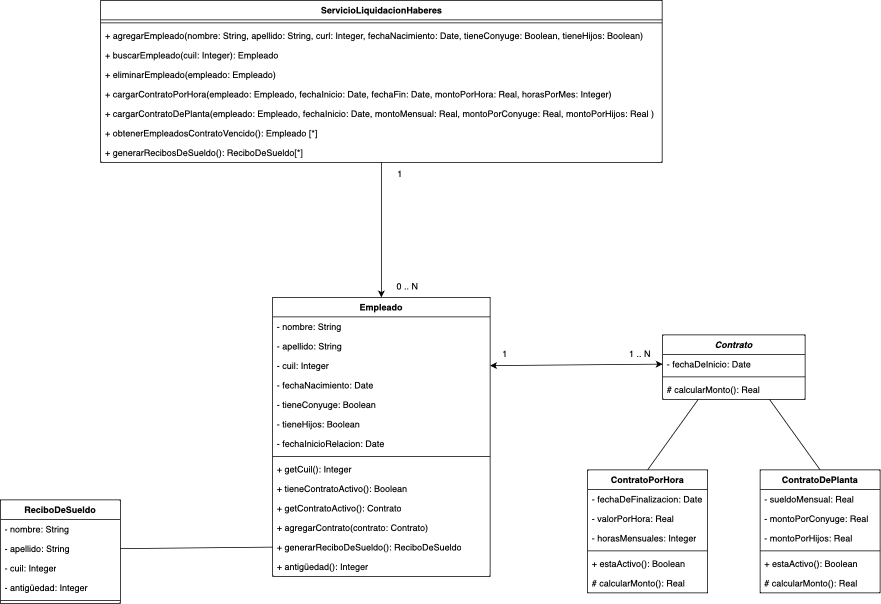

The diagram above was exported from draw.io. Its source (the exported page's mxGraphModel, read from the mxfile embedded in the PNG):
<mxGraphModel dx="2017" dy="1671" grid="1" gridSize="10" guides="1" tooltips="1" connect="1" arrows="1" fold="1" page="1" pageScale="1" pageWidth="827" pageHeight="1169" math="0" shadow="0">
  <root>
    <mxCell id="0" />
    <mxCell id="1" parent="0" />
    <mxCell id="G5WcpUyz0v1NW0tIRNeO-24" value="Empleado" style="swimlane;fontStyle=1;align=center;verticalAlign=top;childLayout=stackLayout;horizontal=1;startSize=26;horizontalStack=0;resizeParent=1;resizeParentMax=0;resizeLast=0;collapsible=1;marginBottom=0;whiteSpace=wrap;html=1;" vertex="1" parent="1">
      <mxGeometry x="-50" y="120" width="290" height="372" as="geometry" />
    </mxCell>
    <mxCell id="G5WcpUyz0v1NW0tIRNeO-25" value="- nombre: String" style="text;strokeColor=none;fillColor=none;align=left;verticalAlign=top;spacingLeft=4;spacingRight=4;overflow=hidden;rotatable=0;points=[[0,0.5],[1,0.5]];portConstraint=eastwest;whiteSpace=wrap;html=1;" vertex="1" parent="G5WcpUyz0v1NW0tIRNeO-24">
      <mxGeometry y="26" width="290" height="26" as="geometry" />
    </mxCell>
    <mxCell id="G5WcpUyz0v1NW0tIRNeO-76" value="- apellido: String" style="text;strokeColor=none;fillColor=none;align=left;verticalAlign=top;spacingLeft=4;spacingRight=4;overflow=hidden;rotatable=0;points=[[0,0.5],[1,0.5]];portConstraint=eastwest;whiteSpace=wrap;html=1;" vertex="1" parent="G5WcpUyz0v1NW0tIRNeO-24">
      <mxGeometry y="52" width="290" height="26" as="geometry" />
    </mxCell>
    <mxCell id="G5WcpUyz0v1NW0tIRNeO-40" value="- cuil: Integer" style="text;strokeColor=none;fillColor=none;align=left;verticalAlign=top;spacingLeft=4;spacingRight=4;overflow=hidden;rotatable=0;points=[[0,0.5],[1,0.5]];portConstraint=eastwest;whiteSpace=wrap;html=1;" vertex="1" parent="G5WcpUyz0v1NW0tIRNeO-24">
      <mxGeometry y="78" width="290" height="26" as="geometry" />
    </mxCell>
    <mxCell id="G5WcpUyz0v1NW0tIRNeO-42" value="- fechaNacimiento: Date" style="text;strokeColor=none;fillColor=none;align=left;verticalAlign=top;spacingLeft=4;spacingRight=4;overflow=hidden;rotatable=0;points=[[0,0.5],[1,0.5]];portConstraint=eastwest;whiteSpace=wrap;html=1;" vertex="1" parent="G5WcpUyz0v1NW0tIRNeO-24">
      <mxGeometry y="104" width="290" height="26" as="geometry" />
    </mxCell>
    <mxCell id="G5WcpUyz0v1NW0tIRNeO-43" value="- tieneConyuge: Boolean" style="text;strokeColor=none;fillColor=none;align=left;verticalAlign=top;spacingLeft=4;spacingRight=4;overflow=hidden;rotatable=0;points=[[0,0.5],[1,0.5]];portConstraint=eastwest;whiteSpace=wrap;html=1;" vertex="1" parent="G5WcpUyz0v1NW0tIRNeO-24">
      <mxGeometry y="130" width="290" height="26" as="geometry" />
    </mxCell>
    <mxCell id="G5WcpUyz0v1NW0tIRNeO-44" value="- tieneHijos: Boolean" style="text;strokeColor=none;fillColor=none;align=left;verticalAlign=top;spacingLeft=4;spacingRight=4;overflow=hidden;rotatable=0;points=[[0,0.5],[1,0.5]];portConstraint=eastwest;whiteSpace=wrap;html=1;" vertex="1" parent="G5WcpUyz0v1NW0tIRNeO-24">
      <mxGeometry y="156" width="290" height="26" as="geometry" />
    </mxCell>
    <mxCell id="G5WcpUyz0v1NW0tIRNeO-45" value="- fechaInicioRelacion: Date" style="text;strokeColor=none;fillColor=none;align=left;verticalAlign=top;spacingLeft=4;spacingRight=4;overflow=hidden;rotatable=0;points=[[0,0.5],[1,0.5]];portConstraint=eastwest;whiteSpace=wrap;html=1;" vertex="1" parent="G5WcpUyz0v1NW0tIRNeO-24">
      <mxGeometry y="182" width="290" height="26" as="geometry" />
    </mxCell>
    <mxCell id="G5WcpUyz0v1NW0tIRNeO-26" value="" style="line;strokeWidth=1;fillColor=none;align=left;verticalAlign=middle;spacingTop=-1;spacingLeft=3;spacingRight=3;rotatable=0;labelPosition=right;points=[];portConstraint=eastwest;strokeColor=inherit;" vertex="1" parent="G5WcpUyz0v1NW0tIRNeO-24">
      <mxGeometry y="208" width="290" height="8" as="geometry" />
    </mxCell>
    <mxCell id="G5WcpUyz0v1NW0tIRNeO-103" value="+ getCuil(): Integer" style="text;strokeColor=none;fillColor=none;align=left;verticalAlign=top;spacingLeft=4;spacingRight=4;overflow=hidden;rotatable=0;points=[[0,0.5],[1,0.5]];portConstraint=eastwest;whiteSpace=wrap;html=1;" vertex="1" parent="G5WcpUyz0v1NW0tIRNeO-24">
      <mxGeometry y="216" width="290" height="26" as="geometry" />
    </mxCell>
    <mxCell id="G5WcpUyz0v1NW0tIRNeO-27" value="+ tieneContratoActivo(): Boolean" style="text;strokeColor=none;fillColor=none;align=left;verticalAlign=top;spacingLeft=4;spacingRight=4;overflow=hidden;rotatable=0;points=[[0,0.5],[1,0.5]];portConstraint=eastwest;whiteSpace=wrap;html=1;" vertex="1" parent="G5WcpUyz0v1NW0tIRNeO-24">
      <mxGeometry y="242" width="290" height="26" as="geometry" />
    </mxCell>
    <mxCell id="G5WcpUyz0v1NW0tIRNeO-96" value="+ getContratoActivo(): Contrato" style="text;strokeColor=none;fillColor=none;align=left;verticalAlign=top;spacingLeft=4;spacingRight=4;overflow=hidden;rotatable=0;points=[[0,0.5],[1,0.5]];portConstraint=eastwest;whiteSpace=wrap;html=1;" vertex="1" parent="G5WcpUyz0v1NW0tIRNeO-24">
      <mxGeometry y="268" width="290" height="26" as="geometry" />
    </mxCell>
    <mxCell id="G5WcpUyz0v1NW0tIRNeO-75" value="+ agregarContrato(contrato: Contrato)" style="text;strokeColor=none;fillColor=none;align=left;verticalAlign=top;spacingLeft=4;spacingRight=4;overflow=hidden;rotatable=0;points=[[0,0.5],[1,0.5]];portConstraint=eastwest;whiteSpace=wrap;html=1;" vertex="1" parent="G5WcpUyz0v1NW0tIRNeO-24">
      <mxGeometry y="294" width="290" height="26" as="geometry" />
    </mxCell>
    <mxCell id="G5WcpUyz0v1NW0tIRNeO-71" value="+ generarReciboDeSueldo(): ReciboDeSueldo" style="text;strokeColor=none;fillColor=none;align=left;verticalAlign=top;spacingLeft=4;spacingRight=4;overflow=hidden;rotatable=0;points=[[0,0.5],[1,0.5]];portConstraint=eastwest;whiteSpace=wrap;html=1;" vertex="1" parent="G5WcpUyz0v1NW0tIRNeO-24">
      <mxGeometry y="320" width="290" height="26" as="geometry" />
    </mxCell>
    <mxCell id="G5WcpUyz0v1NW0tIRNeO-74" value="+ antigüedad(): Integer" style="text;strokeColor=none;fillColor=none;align=left;verticalAlign=top;spacingLeft=4;spacingRight=4;overflow=hidden;rotatable=0;points=[[0,0.5],[1,0.5]];portConstraint=eastwest;whiteSpace=wrap;html=1;" vertex="1" parent="G5WcpUyz0v1NW0tIRNeO-24">
      <mxGeometry y="346" width="290" height="26" as="geometry" />
    </mxCell>
    <mxCell id="G5WcpUyz0v1NW0tIRNeO-32" value="ServicioLiquidacionHaberes" style="swimlane;fontStyle=1;align=center;verticalAlign=top;childLayout=stackLayout;horizontal=1;startSize=26;horizontalStack=0;resizeParent=1;resizeParentMax=0;resizeLast=0;collapsible=1;marginBottom=0;whiteSpace=wrap;html=1;" vertex="1" parent="1">
      <mxGeometry x="-279.37" y="-276" width="748.75" height="216" as="geometry" />
    </mxCell>
    <mxCell id="G5WcpUyz0v1NW0tIRNeO-34" value="" style="line;strokeWidth=1;fillColor=none;align=left;verticalAlign=middle;spacingTop=-1;spacingLeft=3;spacingRight=3;rotatable=0;labelPosition=right;points=[];portConstraint=eastwest;strokeColor=inherit;" vertex="1" parent="G5WcpUyz0v1NW0tIRNeO-32">
      <mxGeometry y="26" width="748.75" height="8" as="geometry" />
    </mxCell>
    <mxCell id="G5WcpUyz0v1NW0tIRNeO-33" value="+ agregarEmpleado(nombre: String, apellido: String, curl: Integer, fechaNacimiento: Date, tieneConyuge: Boolean, tieneHijos: Boolean)" style="text;strokeColor=none;fillColor=none;align=left;verticalAlign=top;spacingLeft=4;spacingRight=4;overflow=hidden;rotatable=0;points=[[0,0.5],[1,0.5]];portConstraint=eastwest;whiteSpace=wrap;html=1;" vertex="1" parent="G5WcpUyz0v1NW0tIRNeO-32">
      <mxGeometry y="34" width="748.75" height="26" as="geometry" />
    </mxCell>
    <mxCell id="G5WcpUyz0v1NW0tIRNeO-67" value="+ buscarEmpleado(cuil: Integer): Empleado" style="text;strokeColor=none;fillColor=none;align=left;verticalAlign=top;spacingLeft=4;spacingRight=4;overflow=hidden;rotatable=0;points=[[0,0.5],[1,0.5]];portConstraint=eastwest;whiteSpace=wrap;html=1;" vertex="1" parent="G5WcpUyz0v1NW0tIRNeO-32">
      <mxGeometry y="60" width="748.75" height="26" as="geometry" />
    </mxCell>
    <mxCell id="G5WcpUyz0v1NW0tIRNeO-68" value="+ eliminarEmpleado(empleado: Empleado)" style="text;strokeColor=none;fillColor=none;align=left;verticalAlign=top;spacingLeft=4;spacingRight=4;overflow=hidden;rotatable=0;points=[[0,0.5],[1,0.5]];portConstraint=eastwest;whiteSpace=wrap;html=1;" vertex="1" parent="G5WcpUyz0v1NW0tIRNeO-32">
      <mxGeometry y="86" width="748.75" height="26" as="geometry" />
    </mxCell>
    <mxCell id="G5WcpUyz0v1NW0tIRNeO-97" value="+ cargarContratoPorHora(empleado: Empleado, fechaInicio: Date, fechaFin: Date, montoPorHora: Real, horasPorMes: Integer)" style="text;strokeColor=none;fillColor=none;align=left;verticalAlign=top;spacingLeft=4;spacingRight=4;overflow=hidden;rotatable=0;points=[[0,0.5],[1,0.5]];portConstraint=eastwest;whiteSpace=wrap;html=1;" vertex="1" parent="G5WcpUyz0v1NW0tIRNeO-32">
      <mxGeometry y="112" width="748.75" height="26" as="geometry" />
    </mxCell>
    <mxCell id="G5WcpUyz0v1NW0tIRNeO-98" value="+ cargarContratoDePlanta(empleado: Empleado, fechaInicio: Date, montoMensual: Real, montoPorConyuge: Real, montoPorHijos: Real )" style="text;strokeColor=none;fillColor=none;align=left;verticalAlign=top;spacingLeft=4;spacingRight=4;overflow=hidden;rotatable=0;points=[[0,0.5],[1,0.5]];portConstraint=eastwest;whiteSpace=wrap;html=1;" vertex="1" parent="G5WcpUyz0v1NW0tIRNeO-32">
      <mxGeometry y="138" width="748.75" height="26" as="geometry" />
    </mxCell>
    <mxCell id="G5WcpUyz0v1NW0tIRNeO-69" value="+ obtenerEmpleadosContratoVencido(): Empleado [*]" style="text;strokeColor=none;fillColor=none;align=left;verticalAlign=top;spacingLeft=4;spacingRight=4;overflow=hidden;rotatable=0;points=[[0,0.5],[1,0.5]];portConstraint=eastwest;whiteSpace=wrap;html=1;" vertex="1" parent="G5WcpUyz0v1NW0tIRNeO-32">
      <mxGeometry y="164" width="748.75" height="26" as="geometry" />
    </mxCell>
    <mxCell id="G5WcpUyz0v1NW0tIRNeO-70" value="+ generarRecibosDeSueldo(): ReciboDeSueldo[*]" style="text;strokeColor=none;fillColor=none;align=left;verticalAlign=top;spacingLeft=4;spacingRight=4;overflow=hidden;rotatable=0;points=[[0,0.5],[1,0.5]];portConstraint=eastwest;whiteSpace=wrap;html=1;" vertex="1" parent="G5WcpUyz0v1NW0tIRNeO-32">
      <mxGeometry y="190" width="748.75" height="26" as="geometry" />
    </mxCell>
    <mxCell id="G5WcpUyz0v1NW0tIRNeO-58" value="" style="endArrow=classic;startArrow=classic;html=1;rounded=0;exitX=0;exitY=0.5;exitDx=0;exitDy=0;entryX=1;entryY=0.5;entryDx=0;entryDy=0;" edge="1" parent="1" target="G5WcpUyz0v1NW0tIRNeO-40">
      <mxGeometry width="50" height="50" relative="1" as="geometry">
        <mxPoint x="470" y="209" as="sourcePoint" />
        <mxPoint x="390" y="130" as="targetPoint" />
      </mxGeometry>
    </mxCell>
    <mxCell id="G5WcpUyz0v1NW0tIRNeO-59" value="" style="endArrow=classic;html=1;rounded=0;exitX=0.5;exitY=1;exitDx=0;exitDy=0;entryX=0.5;entryY=0;entryDx=0;entryDy=0;" edge="1" parent="1" source="G5WcpUyz0v1NW0tIRNeO-32" target="G5WcpUyz0v1NW0tIRNeO-24">
      <mxGeometry width="50" height="50" relative="1" as="geometry">
        <mxPoint x="100" y="-60" as="sourcePoint" />
        <mxPoint x="320" y="40" as="targetPoint" />
      </mxGeometry>
    </mxCell>
    <mxCell id="G5WcpUyz0v1NW0tIRNeO-61" value="ReciboDeSueldo" style="swimlane;fontStyle=1;align=center;verticalAlign=top;childLayout=stackLayout;horizontal=1;startSize=26;horizontalStack=0;resizeParent=1;resizeParentMax=0;resizeLast=0;collapsible=1;marginBottom=0;whiteSpace=wrap;html=1;" vertex="1" parent="1">
      <mxGeometry x="-413" y="390" width="160" height="138" as="geometry" />
    </mxCell>
    <mxCell id="G5WcpUyz0v1NW0tIRNeO-79" value="- nombre: String" style="text;strokeColor=none;fillColor=none;align=left;verticalAlign=top;spacingLeft=4;spacingRight=4;overflow=hidden;rotatable=0;points=[[0,0.5],[1,0.5]];portConstraint=eastwest;whiteSpace=wrap;html=1;" vertex="1" parent="G5WcpUyz0v1NW0tIRNeO-61">
      <mxGeometry y="26" width="160" height="26" as="geometry" />
    </mxCell>
    <mxCell id="G5WcpUyz0v1NW0tIRNeO-80" value="- apellido: String" style="text;strokeColor=none;fillColor=none;align=left;verticalAlign=top;spacingLeft=4;spacingRight=4;overflow=hidden;rotatable=0;points=[[0,0.5],[1,0.5]];portConstraint=eastwest;whiteSpace=wrap;html=1;" vertex="1" parent="G5WcpUyz0v1NW0tIRNeO-61">
      <mxGeometry y="52" width="160" height="26" as="geometry" />
    </mxCell>
    <mxCell id="G5WcpUyz0v1NW0tIRNeO-81" value="- cuil: Integer" style="text;strokeColor=none;fillColor=none;align=left;verticalAlign=top;spacingLeft=4;spacingRight=4;overflow=hidden;rotatable=0;points=[[0,0.5],[1,0.5]];portConstraint=eastwest;whiteSpace=wrap;html=1;" vertex="1" parent="G5WcpUyz0v1NW0tIRNeO-61">
      <mxGeometry y="78" width="160" height="26" as="geometry" />
    </mxCell>
    <mxCell id="G5WcpUyz0v1NW0tIRNeO-82" value="- antigüedad: Integer" style="text;strokeColor=none;fillColor=none;align=left;verticalAlign=top;spacingLeft=4;spacingRight=4;overflow=hidden;rotatable=0;points=[[0,0.5],[1,0.5]];portConstraint=eastwest;whiteSpace=wrap;html=1;" vertex="1" parent="G5WcpUyz0v1NW0tIRNeO-61">
      <mxGeometry y="104" width="160" height="26" as="geometry" />
    </mxCell>
    <mxCell id="G5WcpUyz0v1NW0tIRNeO-65" value="" style="line;strokeWidth=1;fillColor=none;align=left;verticalAlign=middle;spacingTop=-1;spacingLeft=3;spacingRight=3;rotatable=0;labelPosition=right;points=[];portConstraint=eastwest;strokeColor=inherit;" vertex="1" parent="G5WcpUyz0v1NW0tIRNeO-61">
      <mxGeometry y="130" width="160" height="8" as="geometry" />
    </mxCell>
    <mxCell id="G5WcpUyz0v1NW0tIRNeO-84" value="" style="group" vertex="1" connectable="0" parent="1">
      <mxGeometry x="370" y="170" width="390" height="318" as="geometry" />
    </mxCell>
    <mxCell id="G5WcpUyz0v1NW0tIRNeO-28" value="&lt;i&gt;Contrato&lt;/i&gt;" style="swimlane;fontStyle=1;align=center;verticalAlign=top;childLayout=stackLayout;horizontal=1;startSize=26;horizontalStack=0;resizeParent=1;resizeParentMax=0;resizeLast=0;collapsible=1;marginBottom=0;whiteSpace=wrap;html=1;" vertex="1" parent="G5WcpUyz0v1NW0tIRNeO-84">
      <mxGeometry x="100" width="190" height="86" as="geometry" />
    </mxCell>
    <mxCell id="G5WcpUyz0v1NW0tIRNeO-46" value="- fechaDeInicio: Date" style="text;strokeColor=none;fillColor=none;align=left;verticalAlign=top;spacingLeft=4;spacingRight=4;overflow=hidden;rotatable=0;points=[[0,0.5],[1,0.5]];portConstraint=eastwest;whiteSpace=wrap;html=1;" vertex="1" parent="G5WcpUyz0v1NW0tIRNeO-28">
      <mxGeometry y="26" width="190" height="26" as="geometry" />
    </mxCell>
    <mxCell id="G5WcpUyz0v1NW0tIRNeO-30" value="" style="line;strokeWidth=1;fillColor=none;align=left;verticalAlign=middle;spacingTop=-1;spacingLeft=3;spacingRight=3;rotatable=0;labelPosition=right;points=[];portConstraint=eastwest;strokeColor=inherit;" vertex="1" parent="G5WcpUyz0v1NW0tIRNeO-28">
      <mxGeometry y="52" width="190" height="8" as="geometry" />
    </mxCell>
    <mxCell id="G5WcpUyz0v1NW0tIRNeO-60" value="# calcularMonto(): Real" style="text;strokeColor=none;fillColor=none;align=left;verticalAlign=top;spacingLeft=4;spacingRight=4;overflow=hidden;rotatable=0;points=[[0,0.5],[1,0.5]];portConstraint=eastwest;whiteSpace=wrap;html=1;" vertex="1" parent="G5WcpUyz0v1NW0tIRNeO-28">
      <mxGeometry y="60" width="190" height="26" as="geometry" />
    </mxCell>
    <mxCell id="G5WcpUyz0v1NW0tIRNeO-36" value="ContratoPorHora" style="swimlane;fontStyle=1;align=center;verticalAlign=top;childLayout=stackLayout;horizontal=1;startSize=26;horizontalStack=0;resizeParent=1;resizeParentMax=0;resizeLast=0;collapsible=1;marginBottom=0;whiteSpace=wrap;html=1;" vertex="1" parent="G5WcpUyz0v1NW0tIRNeO-84">
      <mxGeometry y="180" width="160" height="164" as="geometry" />
    </mxCell>
    <mxCell id="G5WcpUyz0v1NW0tIRNeO-37" value="- fechaDeFinalizacion: Date" style="text;strokeColor=none;fillColor=none;align=left;verticalAlign=top;spacingLeft=4;spacingRight=4;overflow=hidden;rotatable=0;points=[[0,0.5],[1,0.5]];portConstraint=eastwest;whiteSpace=wrap;html=1;" vertex="1" parent="G5WcpUyz0v1NW0tIRNeO-36">
      <mxGeometry y="26" width="160" height="26" as="geometry" />
    </mxCell>
    <mxCell id="G5WcpUyz0v1NW0tIRNeO-53" value="- valorPorHora: Real" style="text;strokeColor=none;fillColor=none;align=left;verticalAlign=top;spacingLeft=4;spacingRight=4;overflow=hidden;rotatable=0;points=[[0,0.5],[1,0.5]];portConstraint=eastwest;whiteSpace=wrap;html=1;" vertex="1" parent="G5WcpUyz0v1NW0tIRNeO-36">
      <mxGeometry y="52" width="160" height="26" as="geometry" />
    </mxCell>
    <mxCell id="G5WcpUyz0v1NW0tIRNeO-54" value="- horasMensuales: Integer" style="text;strokeColor=none;fillColor=none;align=left;verticalAlign=top;spacingLeft=4;spacingRight=4;overflow=hidden;rotatable=0;points=[[0,0.5],[1,0.5]];portConstraint=eastwest;whiteSpace=wrap;html=1;" vertex="1" parent="G5WcpUyz0v1NW0tIRNeO-36">
      <mxGeometry y="78" width="160" height="26" as="geometry" />
    </mxCell>
    <mxCell id="G5WcpUyz0v1NW0tIRNeO-38" value="" style="line;strokeWidth=1;fillColor=none;align=left;verticalAlign=middle;spacingTop=-1;spacingLeft=3;spacingRight=3;rotatable=0;labelPosition=right;points=[];portConstraint=eastwest;strokeColor=inherit;" vertex="1" parent="G5WcpUyz0v1NW0tIRNeO-36">
      <mxGeometry y="104" width="160" height="8" as="geometry" />
    </mxCell>
    <mxCell id="G5WcpUyz0v1NW0tIRNeO-101" value="+ estaActivo(): Boolean" style="text;strokeColor=none;fillColor=none;align=left;verticalAlign=top;spacingLeft=4;spacingRight=4;overflow=hidden;rotatable=0;points=[[0,0.5],[1,0.5]];portConstraint=eastwest;whiteSpace=wrap;html=1;" vertex="1" parent="G5WcpUyz0v1NW0tIRNeO-36">
      <mxGeometry y="112" width="160" height="26" as="geometry" />
    </mxCell>
    <mxCell id="G5WcpUyz0v1NW0tIRNeO-72" value="# calcularMonto(): Real" style="text;strokeColor=none;fillColor=none;align=left;verticalAlign=top;spacingLeft=4;spacingRight=4;overflow=hidden;rotatable=0;points=[[0,0.5],[1,0.5]];portConstraint=eastwest;whiteSpace=wrap;html=1;" vertex="1" parent="G5WcpUyz0v1NW0tIRNeO-36">
      <mxGeometry y="138" width="160" height="26" as="geometry" />
    </mxCell>
    <mxCell id="G5WcpUyz0v1NW0tIRNeO-47" value="ContratoDePlanta" style="swimlane;fontStyle=1;align=center;verticalAlign=top;childLayout=stackLayout;horizontal=1;startSize=26;horizontalStack=0;resizeParent=1;resizeParentMax=0;resizeLast=0;collapsible=1;marginBottom=0;whiteSpace=wrap;html=1;" vertex="1" parent="G5WcpUyz0v1NW0tIRNeO-84">
      <mxGeometry x="230" y="180" width="160" height="164" as="geometry" />
    </mxCell>
    <mxCell id="G5WcpUyz0v1NW0tIRNeO-48" value="- sueldoMensual: Real" style="text;strokeColor=none;fillColor=none;align=left;verticalAlign=top;spacingLeft=4;spacingRight=4;overflow=hidden;rotatable=0;points=[[0,0.5],[1,0.5]];portConstraint=eastwest;whiteSpace=wrap;html=1;" vertex="1" parent="G5WcpUyz0v1NW0tIRNeO-47">
      <mxGeometry y="26" width="160" height="26" as="geometry" />
    </mxCell>
    <mxCell id="G5WcpUyz0v1NW0tIRNeO-55" value="- montoPorConyuge: Real" style="text;strokeColor=none;fillColor=none;align=left;verticalAlign=top;spacingLeft=4;spacingRight=4;overflow=hidden;rotatable=0;points=[[0,0.5],[1,0.5]];portConstraint=eastwest;whiteSpace=wrap;html=1;" vertex="1" parent="G5WcpUyz0v1NW0tIRNeO-47">
      <mxGeometry y="52" width="160" height="26" as="geometry" />
    </mxCell>
    <mxCell id="G5WcpUyz0v1NW0tIRNeO-56" value="- montoPorHijos: Real" style="text;strokeColor=none;fillColor=none;align=left;verticalAlign=top;spacingLeft=4;spacingRight=4;overflow=hidden;rotatable=0;points=[[0,0.5],[1,0.5]];portConstraint=eastwest;whiteSpace=wrap;html=1;" vertex="1" parent="G5WcpUyz0v1NW0tIRNeO-47">
      <mxGeometry y="78" width="160" height="26" as="geometry" />
    </mxCell>
    <mxCell id="G5WcpUyz0v1NW0tIRNeO-49" value="" style="line;strokeWidth=1;fillColor=none;align=left;verticalAlign=middle;spacingTop=-1;spacingLeft=3;spacingRight=3;rotatable=0;labelPosition=right;points=[];portConstraint=eastwest;strokeColor=inherit;" vertex="1" parent="G5WcpUyz0v1NW0tIRNeO-47">
      <mxGeometry y="104" width="160" height="8" as="geometry" />
    </mxCell>
    <mxCell id="G5WcpUyz0v1NW0tIRNeO-102" value="+ estaActivo(): Boolean" style="text;strokeColor=none;fillColor=none;align=left;verticalAlign=top;spacingLeft=4;spacingRight=4;overflow=hidden;rotatable=0;points=[[0,0.5],[1,0.5]];portConstraint=eastwest;whiteSpace=wrap;html=1;" vertex="1" parent="G5WcpUyz0v1NW0tIRNeO-47">
      <mxGeometry y="112" width="160" height="26" as="geometry" />
    </mxCell>
    <mxCell id="G5WcpUyz0v1NW0tIRNeO-73" value="# calcularMonto(): Real" style="text;strokeColor=none;fillColor=none;align=left;verticalAlign=top;spacingLeft=4;spacingRight=4;overflow=hidden;rotatable=0;points=[[0,0.5],[1,0.5]];portConstraint=eastwest;whiteSpace=wrap;html=1;" vertex="1" parent="G5WcpUyz0v1NW0tIRNeO-47">
      <mxGeometry y="138" width="160" height="26" as="geometry" />
    </mxCell>
    <mxCell id="G5WcpUyz0v1NW0tIRNeO-87" value="1 .. N" style="text;html=1;strokeColor=none;fillColor=none;align=center;verticalAlign=middle;whiteSpace=wrap;rounded=0;" vertex="1" parent="G5WcpUyz0v1NW0tIRNeO-84">
      <mxGeometry x="40" y="10" width="60" height="30" as="geometry" />
    </mxCell>
    <mxCell id="G5WcpUyz0v1NW0tIRNeO-93" value="" style="endArrow=none;html=1;rounded=0;exitX=0.5;exitY=0;exitDx=0;exitDy=0;entryX=0.25;entryY=1;entryDx=0;entryDy=0;" edge="1" parent="G5WcpUyz0v1NW0tIRNeO-84" source="G5WcpUyz0v1NW0tIRNeO-36" target="G5WcpUyz0v1NW0tIRNeO-28">
      <mxGeometry width="50" height="50" relative="1" as="geometry">
        <mxPoint x="90" y="160" as="sourcePoint" />
        <mxPoint x="170" y="100" as="targetPoint" />
      </mxGeometry>
    </mxCell>
    <mxCell id="G5WcpUyz0v1NW0tIRNeO-94" value="" style="endArrow=none;html=1;rounded=0;exitX=0.5;exitY=0;exitDx=0;exitDy=0;entryX=0.75;entryY=1;entryDx=0;entryDy=0;" edge="1" parent="G5WcpUyz0v1NW0tIRNeO-84" source="G5WcpUyz0v1NW0tIRNeO-47" target="G5WcpUyz0v1NW0tIRNeO-28">
      <mxGeometry width="50" height="50" relative="1" as="geometry">
        <mxPoint x="260" y="190" as="sourcePoint" />
        <mxPoint x="328" y="70" as="targetPoint" />
      </mxGeometry>
    </mxCell>
    <mxCell id="G5WcpUyz0v1NW0tIRNeO-85" value="0 .. N" style="text;html=1;strokeColor=none;fillColor=none;align=center;verticalAlign=middle;whiteSpace=wrap;rounded=0;" vertex="1" parent="1">
      <mxGeometry x="100" y="90" width="60" height="30" as="geometry" />
    </mxCell>
    <mxCell id="G5WcpUyz0v1NW0tIRNeO-86" value="1" style="text;html=1;strokeColor=none;fillColor=none;align=center;verticalAlign=middle;whiteSpace=wrap;rounded=0;" vertex="1" parent="1">
      <mxGeometry x="90" y="-60" width="60" height="30" as="geometry" />
    </mxCell>
    <mxCell id="G5WcpUyz0v1NW0tIRNeO-88" value="1" style="text;html=1;strokeColor=none;fillColor=none;align=center;verticalAlign=middle;whiteSpace=wrap;rounded=0;" vertex="1" parent="1">
      <mxGeometry x="230" y="180" width="60" height="30" as="geometry" />
    </mxCell>
    <mxCell id="G5WcpUyz0v1NW0tIRNeO-95" value="" style="endArrow=none;html=1;rounded=0;exitX=1;exitY=0.5;exitDx=0;exitDy=0;entryX=0;entryY=0.5;entryDx=0;entryDy=0;" edge="1" parent="1" source="G5WcpUyz0v1NW0tIRNeO-80" target="G5WcpUyz0v1NW0tIRNeO-71">
      <mxGeometry width="50" height="50" relative="1" as="geometry">
        <mxPoint x="-175.5" y="414" as="sourcePoint" />
        <mxPoint x="-107.5" y="320" as="targetPoint" />
      </mxGeometry>
    </mxCell>
  </root>
</mxGraphModel>